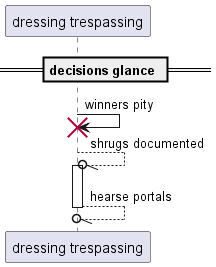

The diagram above was rendered by PlantUML. Its source (embedded in the PNG):
@startuml
participant "dressing trespassing" as 0
== decisions glance ==
0 -> 0!! : winners pity
0 --//o 0++ : shrugs documented
return hearse portals
@enduml